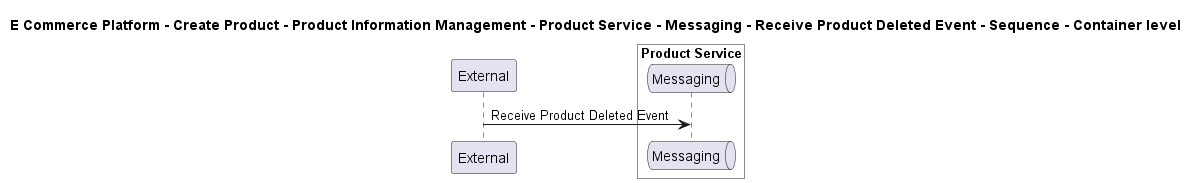

The diagram above was rendered by PlantUML. Its source (embedded in the PNG):
@startuml

title E Commerce Platform - Create Product - Product Information Management - Product Service - Messaging - Receive Product Deleted Event - Sequence - Container level

participant "External" as C4InterFlow.SoftwareSystems.ExternalSystem

box "Product Service" #White
    queue "Messaging" as ECommercePlatform.CreateProduct.ProductInformationManagement.SoftwareSystems.ProductService.Containers.Messaging
end box


C4InterFlow.SoftwareSystems.ExternalSystem -> ECommercePlatform.CreateProduct.ProductInformationManagement.SoftwareSystems.ProductService.Containers.Messaging : Receive Product Deleted Event


@enduml